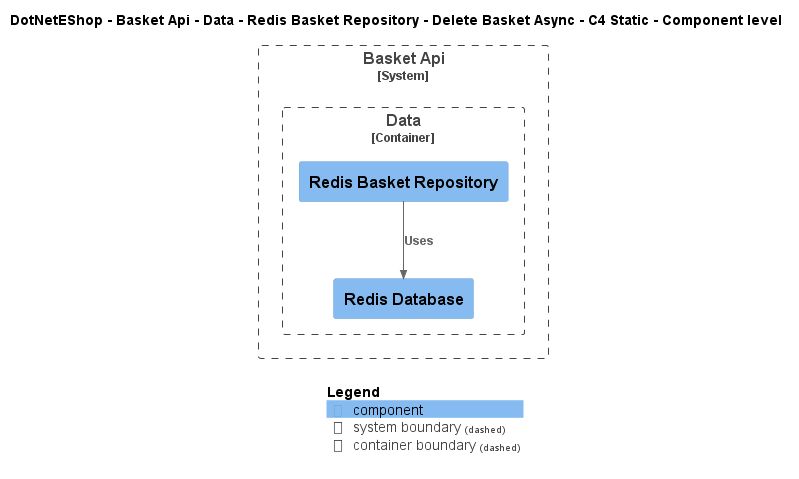

The diagram above was rendered by PlantUML. Its source (embedded in the PNG):
@startuml
!include ..\..\..\..\..\..\..\..\..\.c4s\C4_Component.puml

AddElementTag("c4interflow:lifecycle:new", $bgColor=green, $fontColor=#ffffff, $borderColor=green, $shadowing="False")
AddElementTag("c4interflow:lifecycle:changed", $bgColor=orange, $fontColor=#ffffff, $borderColor=orange, $shadowing="False")
AddElementTag("c4interflow:lifecycle:removed", $bgColor=red, $fontColor=#ffffff, $borderColor=red, $shadowing="False")

AddRelTag("c4interflow:lifecycle:new", $textColor=green, $lineColor=green)
AddRelTag("c4interflow:lifecycle:changed", $textColor=orange, $lineColor=orange)
AddRelTag("c4interflow:lifecycle:removed", $textColor=red, $lineColor=red)

SHOW_PERSON_PORTRAIT()
LAYOUT_TOP_DOWN()

skinparam linetype polyline

title DotNetEShop - Basket Api - Data - Redis Basket Repository - Delete Basket Async - C4 Static - Component level


System_Boundary(DotNetEShop.SoftwareSystems.BasketApi, "Basket Api") {
    
Container_Boundary(DotNetEShop.SoftwareSystems.BasketApi.Containers.Data, "Data") {
    Component(DotNetEShop.SoftwareSystems.BasketApi.Containers.Data.Components.RedisBasketRepository, "Redis Basket Repository", "", "")
    Component(DotNetEShop.SoftwareSystems.BasketApi.Containers.Data.Components.RedisDatabase, "Redis Database", "", "")
}
}

Rel(DotNetEShop.SoftwareSystems.BasketApi.Containers.Data.Components.RedisBasketRepository, DotNetEShop.SoftwareSystems.BasketApi.Containers.Data.Components.RedisDatabase, "Uses")


SHOW_LEGEND()
@enduml